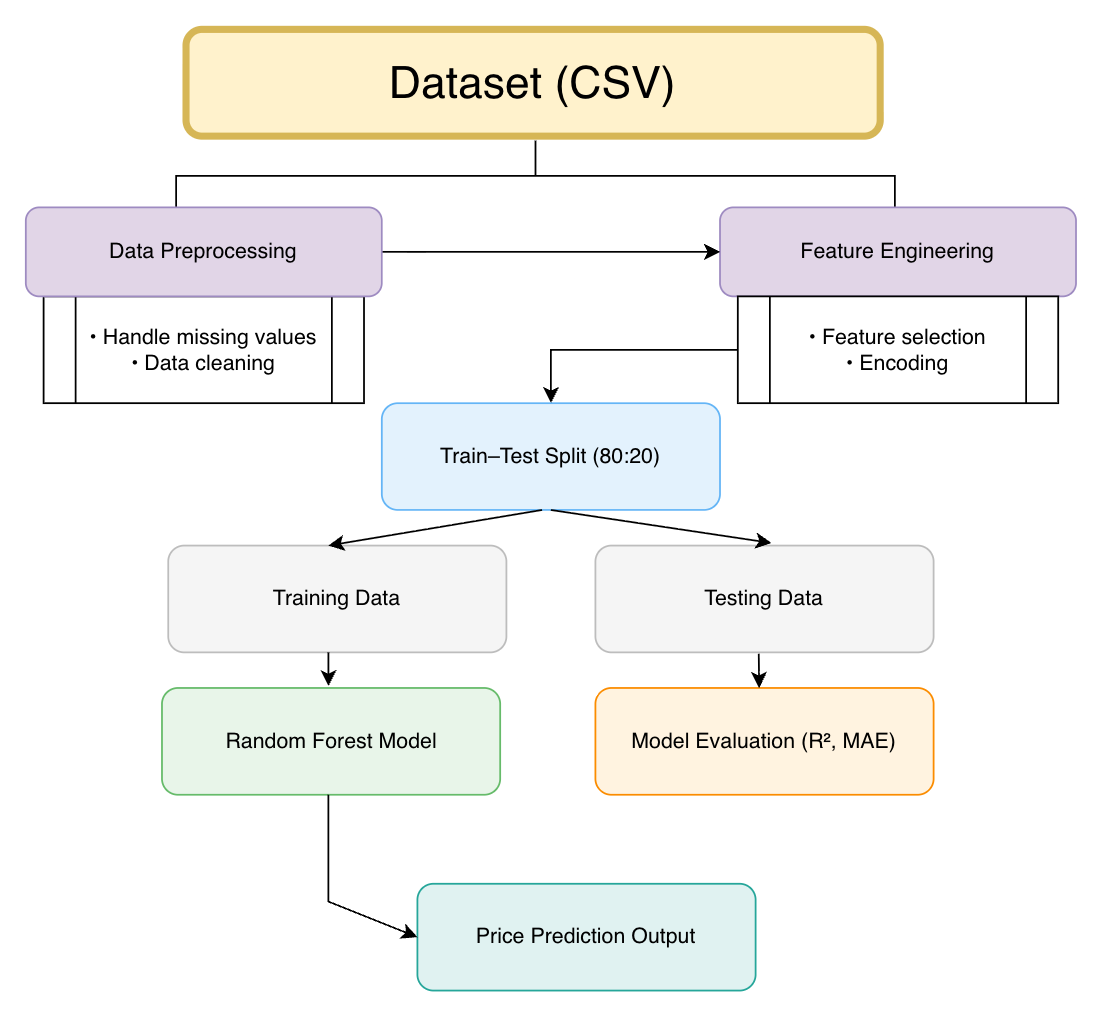

The diagram above was exported from draw.io. Its source (the exported page's mxGraphModel, read from the mxfile embedded in the PNG):
<mxGraphModel dx="842" dy="581" grid="1" gridSize="10" guides="1" tooltips="1" connect="1" arrows="1" fold="1" page="1" pageScale="1" pageWidth="827" pageHeight="1169" math="0" shadow="0">
  <root>
    <mxCell id="0" />
    <mxCell id="1" parent="0" />
    <mxCell id="csaptz8bLeF99rzQiGy5-1" parent="1" style="rounded=1;whiteSpace=wrap;html=1;strokeWidth=4;strokeColor=#d6b656;fillColor=#fff2cc;" value="&lt;div&gt;&lt;div style=&quot;forced-color-adjust: none;&quot;&gt;&lt;font style=&quot;forced-color-adjust: none; font-size: 25px;&quot;&gt;Dataset (CSV)&lt;/font&gt;&lt;/div&gt;&lt;div style=&quot;forced-color-adjust: none;&quot;&gt;&lt;/div&gt;&lt;/div&gt;" vertex="1">
      <mxGeometry height="60" width="390" x="200" y="20" as="geometry" />
    </mxCell>
    <mxCell id="csaptz8bLeF99rzQiGy5-6" parent="1" style="strokeWidth=1;html=1;shape=mxgraph.flowchart.annotation_2;align=left;labelPosition=right;pointerEvents=1;rotation=90;" value="" vertex="1">
      <mxGeometry height="403.9" width="39.68" x="376.5" y="-99.61" as="geometry" />
    </mxCell>
    <mxCell id="csaptz8bLeF99rzQiGy5-10" parent="1" style="shape=process;whiteSpace=wrap;html=1;backgroundOutline=1;" value="&lt;div&gt;&lt;br&gt;&lt;/div&gt;&lt;div&gt;&lt;br&gt;&lt;/div&gt;&lt;div&gt;• Handle missing values&lt;/div&gt;&lt;div&gt;&lt;div&gt;• Data cleaning&lt;/div&gt;&lt;/div&gt;&lt;div&gt;&lt;br&gt;&lt;/div&gt;&lt;div&gt;&lt;br&gt;&lt;/div&gt;" vertex="1">
      <mxGeometry height="60" width="180" x="120" y="170" as="geometry" />
    </mxCell>
    <mxCell id="csaptz8bLeF99rzQiGy5-12" parent="1" style="rounded=1;whiteSpace=wrap;html=1;fillColor=#e1d5e7;strokeColor=#9E8BC1;" value="&lt;div&gt;&lt;br&gt;&lt;/div&gt;&lt;div&gt;Feature Engineering&lt;/div&gt;&lt;div&gt;&lt;br&gt;&lt;/div&gt;" vertex="1">
      <mxGeometry height="50" width="200" x="500" y="120" as="geometry" />
    </mxCell>
    <mxCell id="csaptz8bLeF99rzQiGy5-49" edge="1" parent="1" source="csaptz8bLeF99rzQiGy5-13" style="edgeStyle=orthogonalEdgeStyle;rounded=0;orthogonalLoop=1;jettySize=auto;html=1;entryX=0.5;entryY=0;entryDx=0;entryDy=0;" target="csaptz8bLeF99rzQiGy5-20">
      <mxGeometry relative="1" as="geometry" />
    </mxCell>
    <mxCell id="csaptz8bLeF99rzQiGy5-13" parent="1" style="shape=process;whiteSpace=wrap;html=1;backgroundOutline=1;" value="&lt;div&gt;&lt;br&gt;&lt;/div&gt;&lt;div&gt;&lt;br&gt;&lt;/div&gt;&lt;div&gt;• Feature selection&lt;/div&gt;&lt;div&gt;&lt;div&gt;• Encoding&lt;/div&gt;&lt;/div&gt;&lt;div&gt;&lt;br&gt;&lt;/div&gt;&lt;div&gt;&lt;br&gt;&lt;/div&gt;" vertex="1">
      <mxGeometry height="60" width="180" x="510" y="170" as="geometry" />
    </mxCell>
    <mxCell id="csaptz8bLeF99rzQiGy5-16" edge="1" parent="1" style="endArrow=classic;html=1;rounded=0;exitX=1;exitY=0.5;exitDx=0;exitDy=0;entryX=0;entryY=0.5;entryDx=0;entryDy=0;" target="csaptz8bLeF99rzQiGy5-12" value="">
      <mxGeometry height="50" relative="1" width="50" as="geometry">
        <mxPoint x="310" y="145" as="sourcePoint" />
        <mxPoint x="500" y="145" as="targetPoint" />
      </mxGeometry>
    </mxCell>
    <mxCell id="csaptz8bLeF99rzQiGy5-19" parent="1" style="rounded=1;whiteSpace=wrap;html=1;fillColor=#e1d5e7;strokeColor=#9E8BC1;" value="&lt;div&gt;&lt;span style=&quot;background-color: transparent; color: light-dark(rgb(0, 0, 0), rgb(255, 255, 255)); text-align: left;&quot;&gt;Data Preprocessing&lt;/span&gt;&lt;/div&gt;" vertex="1">
      <mxGeometry height="50" width="200" x="110" y="120" as="geometry" />
    </mxCell>
    <mxCell id="csaptz8bLeF99rzQiGy5-20" parent="1" style="rounded=1;whiteSpace=wrap;html=1;fillColor=#E3F2FD;strokeColor=#64B5F6;" value="&lt;div&gt;&lt;span style=&quot;background-color: transparent; color: light-dark(rgb(0, 0, 0), rgb(255, 255, 255));&quot;&gt;Train–Test Split (80:20)&lt;/span&gt;&lt;/div&gt;" vertex="1">
      <mxGeometry height="60" width="190" x="310" y="230" as="geometry" />
    </mxCell>
    <mxCell id="csaptz8bLeF99rzQiGy5-22" parent="1" style="rounded=1;whiteSpace=wrap;html=1;fillColor=#E8F5E9;strokeColor=#66BB6A;" value="&lt;div&gt;&lt;br&gt;&lt;/div&gt;&lt;div&gt;Random Forest Model&lt;/div&gt;&lt;div&gt;&lt;br&gt;&lt;/div&gt;" vertex="1">
      <mxGeometry height="60" width="190" x="186.5" y="390" as="geometry" />
    </mxCell>
    <mxCell id="csaptz8bLeF99rzQiGy5-23" parent="1" style="rounded=1;whiteSpace=wrap;html=1;fillColor=#FFF3E0;strokeColor=#FB8C00;" value="&lt;div&gt;&lt;br&gt;&lt;/div&gt;&lt;div&gt;&lt;div&gt;Model Evaluation (R², MAE)&lt;/div&gt;&lt;/div&gt;&lt;div&gt;&lt;br&gt;&lt;/div&gt;" vertex="1">
      <mxGeometry height="60" width="190" x="430" y="390" as="geometry" />
    </mxCell>
    <mxCell id="csaptz8bLeF99rzQiGy5-25" parent="1" style="rounded=1;whiteSpace=wrap;html=1;fillColor=#E0F2F1;strokeColor=#26A69A;" value="&lt;div&gt;&lt;br&gt;&lt;/div&gt;&lt;div&gt;&lt;div&gt;Price Prediction Output&lt;/div&gt;&lt;/div&gt;&lt;div&gt;&lt;br&gt;&lt;/div&gt;" vertex="1">
      <mxGeometry height="60" width="190" x="330.00000000000006" y="500" as="geometry" />
    </mxCell>
    <mxCell id="csaptz8bLeF99rzQiGy5-33" parent="1" style="rounded=1;whiteSpace=wrap;html=1;fillColor=#F5F5F5;strokeColor=#BDBDBD;" value="&lt;div&gt;&lt;br&gt;&lt;/div&gt;&lt;div&gt;&lt;div&gt;Training Data&lt;/div&gt;&lt;/div&gt;&lt;div&gt;&lt;br&gt;&lt;/div&gt;" vertex="1">
      <mxGeometry height="60" width="190" x="190" y="310" as="geometry" />
    </mxCell>
    <mxCell id="csaptz8bLeF99rzQiGy5-34" parent="1" style="rounded=1;whiteSpace=wrap;html=1;fillColor=#F5F5F5;strokeColor=#BDBDBD;" value="&lt;div&gt;&lt;br&gt;&lt;/div&gt;&lt;div&gt;Testing Data&lt;/div&gt;&lt;div&gt;&lt;br&gt;&lt;/div&gt;" vertex="1">
      <mxGeometry height="60" width="190" x="430" y="310" as="geometry" />
    </mxCell>
    <mxCell id="csaptz8bLeF99rzQiGy5-38" edge="1" parent="1" source="csaptz8bLeF99rzQiGy5-20" style="endArrow=classic;html=1;rounded=0;exitX=0.5;exitY=1;exitDx=0;exitDy=0;entryX=0.521;entryY=-0.024;entryDx=0;entryDy=0;entryPerimeter=0;" target="csaptz8bLeF99rzQiGy5-34" value="">
      <mxGeometry height="50" relative="1" width="50" as="geometry">
        <mxPoint x="410" y="440" as="sourcePoint" />
        <mxPoint x="460" y="390" as="targetPoint" />
      </mxGeometry>
    </mxCell>
    <mxCell id="csaptz8bLeF99rzQiGy5-39" edge="1" parent="1" style="endArrow=classic;html=1;rounded=0;" value="">
      <mxGeometry height="50" relative="1" width="50" as="geometry">
        <mxPoint x="400" y="290" as="sourcePoint" />
        <mxPoint x="280" y="310" as="targetPoint" />
      </mxGeometry>
    </mxCell>
    <mxCell id="csaptz8bLeF99rzQiGy5-40" edge="1" parent="1" style="endArrow=classic;html=1;rounded=0;" value="">
      <mxGeometry height="50" relative="1" width="50" as="geometry">
        <mxPoint x="280" y="370" as="sourcePoint" />
        <mxPoint x="280" y="389" as="targetPoint" />
      </mxGeometry>
    </mxCell>
    <mxCell id="csaptz8bLeF99rzQiGy5-41" edge="1" parent="1" source="csaptz8bLeF99rzQiGy5-34" style="endArrow=classic;html=1;rounded=0;exitX=0.483;exitY=1.013;exitDx=0;exitDy=0;exitPerimeter=0;" value="">
      <mxGeometry height="50" relative="1" width="50" as="geometry">
        <mxPoint x="470" y="440" as="sourcePoint" />
        <mxPoint x="522" y="390" as="targetPoint" />
      </mxGeometry>
    </mxCell>
    <mxCell id="csaptz8bLeF99rzQiGy5-45" edge="1" parent="1" style="endArrow=classic;html=1;rounded=0;entryX=0;entryY=0.5;entryDx=0;entryDy=0;" target="csaptz8bLeF99rzQiGy5-25" value="">
      <mxGeometry height="50" relative="1" width="50" as="geometry">
        <Array as="points">
          <mxPoint x="280" y="480" />
          <mxPoint x="280" y="510" />
        </Array>
        <mxPoint x="280" y="450" as="sourcePoint" />
        <mxPoint x="300" y="500" as="targetPoint" />
      </mxGeometry>
    </mxCell>
  </root>
</mxGraphModel>